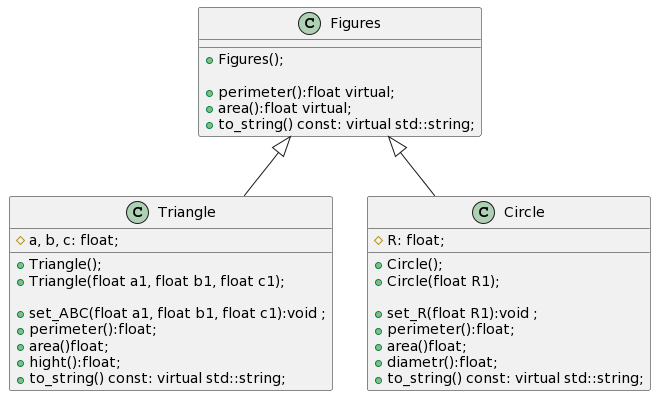

The diagram above was rendered by PlantUML. Its source (embedded in the PNG):
@startuml
class Figures
{
   + Figures();                         

   + perimeter():float virtual;
   + area():float virtual;
   + to_string() const: virtual std::string;
          
}



class Triangle
{
   # a, b, c: float;  

   + Triangle();
   + Triangle(float a1, float b1, float c1);                         

   + set_ABC(float a1, float b1, float c1):void ;
   + perimeter():float;
   + area()float;
   + hight():float;
   + to_string() const: virtual std::string;
          
}



class Circle
{
   # R: float;

   + Circle();
   + Circle(float R1);                         

   + set_R(float R1):void ;
   + perimeter():float;
   + area()float;
   + diametr():float;
   + to_string() const: virtual std::string;
          
}



Figures <|-- Triangle
Figures <|-- Circle
@enduml